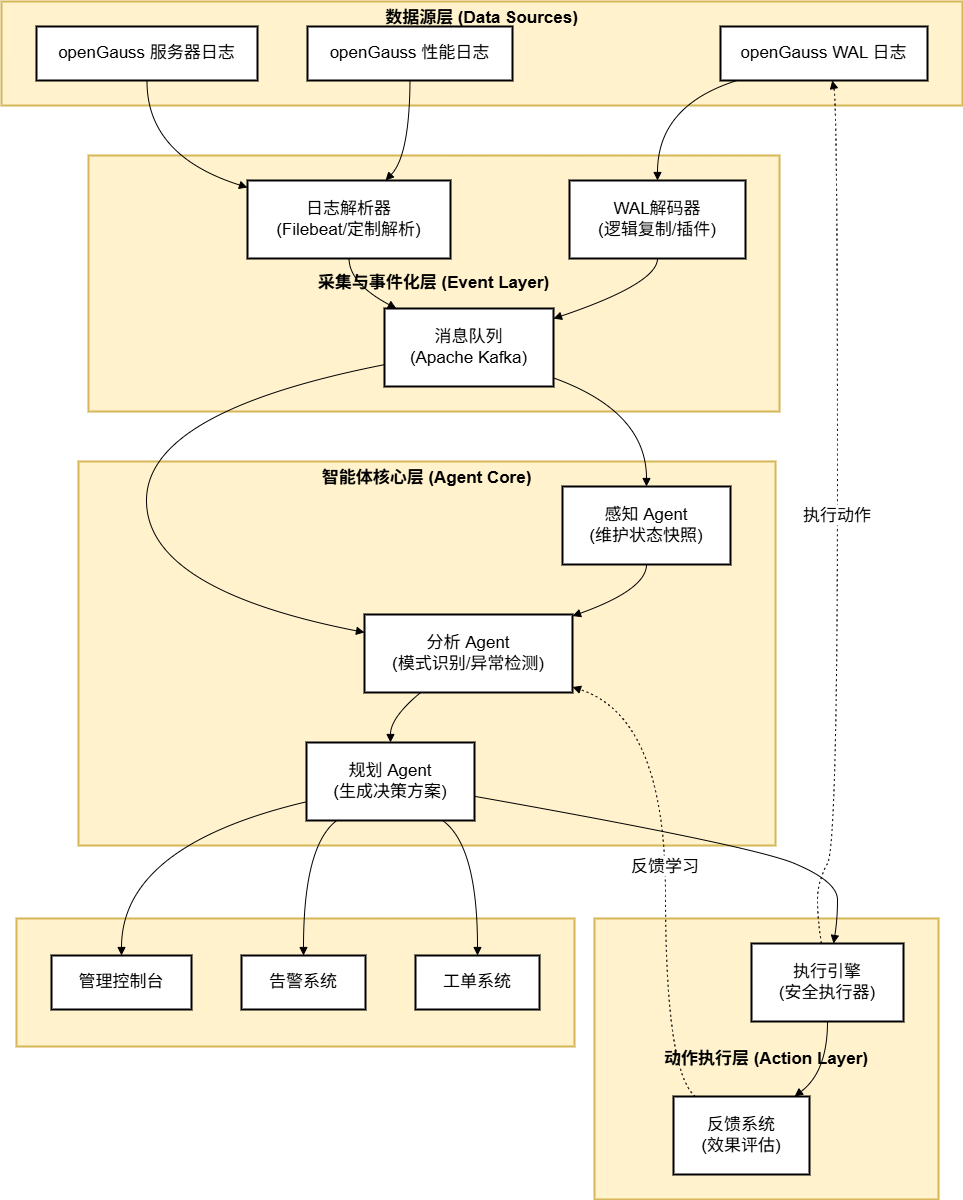

The diagram above was exported from draw.io. Its source (the exported page's mxGraphModel, read from the mxfile embedded in the PNG):
<mxGraphModel dx="645" dy="562" grid="1" gridSize="10" guides="1" tooltips="1" connect="1" arrows="1" fold="1" page="1" pageScale="1" pageWidth="827" pageHeight="1169" background="#ffffff" math="0" shadow="0">
  <root>
    <mxCell id="0" />
    <mxCell id="1" parent="0" />
    <mxCell id="H5Zbo4dPJBt_osi8jcze-1" value="外部系统" style="whiteSpace=wrap;strokeWidth=2;fontSize=17;fillColor=#fff2cc;strokeColor=#d6b656;" parent="1" vertex="1">
      <mxGeometry x="35" y="937" width="558" height="128" as="geometry" />
    </mxCell>
    <mxCell id="H5Zbo4dPJBt_osi8jcze-2" value="动作执行层 (Action Layer)" style="whiteSpace=wrap;strokeWidth=2;fontSize=17;fontStyle=1;fillColor=#fff2cc;strokeColor=#d6b656;" parent="1" vertex="1">
      <mxGeometry x="613" y="937" width="344" height="281" as="geometry" />
    </mxCell>
    <mxCell id="H5Zbo4dPJBt_osi8jcze-3" value="智能体核心层 (Agent Core)" style="whiteSpace=wrap;strokeWidth=2;fontSize=17;verticalAlign=top;fontStyle=1;fillColor=#fff2cc;strokeColor=#d6b656;" parent="1" vertex="1">
      <mxGeometry x="97" y="480" width="697" height="384" as="geometry" />
    </mxCell>
    <mxCell id="H5Zbo4dPJBt_osi8jcze-4" value="采集与事件化层 (Event Layer)" style="whiteSpace=wrap;strokeWidth=2;fontSize=17;verticalAlign=middle;fontStyle=1;fillColor=#fff2cc;strokeColor=#d6b656;" parent="1" vertex="1">
      <mxGeometry x="107" y="174" width="691" height="256" as="geometry" />
    </mxCell>
    <mxCell id="H5Zbo4dPJBt_osi8jcze-5" value="数据源层 (Data Sources)" style="whiteSpace=wrap;strokeWidth=2;fontSize=17;verticalAlign=top;fontStyle=1;fillColor=#fff2cc;strokeColor=#d6b656;" parent="1" vertex="1">
      <mxGeometry x="20" y="20" width="961" height="104" as="geometry" />
    </mxCell>
    <mxCell id="H5Zbo4dPJBt_osi8jcze-6" value="openGauss WAL 日志" style="whiteSpace=wrap;strokeWidth=2;fontSize=17;" parent="1" vertex="1">
      <mxGeometry x="739" y="45" width="207" height="54" as="geometry" />
    </mxCell>
    <mxCell id="H5Zbo4dPJBt_osi8jcze-7" value="openGauss 性能日志" style="whiteSpace=wrap;strokeWidth=2;fontSize=17;" parent="1" vertex="1">
      <mxGeometry x="326" y="45" width="205" height="54" as="geometry" />
    </mxCell>
    <mxCell id="H5Zbo4dPJBt_osi8jcze-8" value="openGauss 服务器日志" style="whiteSpace=wrap;strokeWidth=2;fontSize=17;" parent="1" vertex="1">
      <mxGeometry x="55" y="45" width="221" height="54" as="geometry" />
    </mxCell>
    <mxCell id="H5Zbo4dPJBt_osi8jcze-9" value="WAL解码器&#10;(逻辑复制/插件)" style="whiteSpace=wrap;strokeWidth=2;fontSize=17;" parent="1" vertex="1">
      <mxGeometry x="588" y="199" width="176" height="78" as="geometry" />
    </mxCell>
    <mxCell id="H5Zbo4dPJBt_osi8jcze-10" value="日志解析器&#10;(Filebeat/定制解析)" style="whiteSpace=wrap;strokeWidth=2;fontSize=17;" parent="1" vertex="1">
      <mxGeometry x="266" y="199" width="203" height="78" as="geometry" />
    </mxCell>
    <mxCell id="H5Zbo4dPJBt_osi8jcze-11" value="消息队列&#10;(Apache Kafka)" style="whiteSpace=wrap;strokeWidth=2;fontSize=17;" parent="1" vertex="1">
      <mxGeometry x="403" y="327" width="169" height="78" as="geometry" />
    </mxCell>
    <mxCell id="H5Zbo4dPJBt_osi8jcze-12" value="感知 Agent&#10;(维护状态快照)" style="whiteSpace=wrap;strokeWidth=2;fontSize=17;" parent="1" vertex="1">
      <mxGeometry x="581" y="505" width="168" height="78" as="geometry" />
    </mxCell>
    <mxCell id="H5Zbo4dPJBt_osi8jcze-13" value="分析 Agent&#10;(模式识别/异常检测)" style="whiteSpace=wrap;strokeWidth=2;fontSize=17;" parent="1" vertex="1">
      <mxGeometry x="383" y="633" width="208" height="78" as="geometry" />
    </mxCell>
    <mxCell id="H5Zbo4dPJBt_osi8jcze-14" value="规划 Agent&#10;(生成决策方案)" style="whiteSpace=wrap;strokeWidth=2;fontSize=17;" parent="1" vertex="1">
      <mxGeometry x="325" y="761" width="168" height="78" as="geometry" />
    </mxCell>
    <mxCell id="H5Zbo4dPJBt_osi8jcze-15" value="执行引擎&#10;(安全执行器)" style="whiteSpace=wrap;strokeWidth=2;fontSize=17;" parent="1" vertex="1">
      <mxGeometry x="770" y="962" width="152" height="78" as="geometry" />
    </mxCell>
    <mxCell id="H5Zbo4dPJBt_osi8jcze-16" value="反馈系统&#10;(效果评估)" style="whiteSpace=wrap;strokeWidth=2;fontSize=17;" parent="1" vertex="1">
      <mxGeometry x="692" y="1115" width="136" height="78" as="geometry" />
    </mxCell>
    <mxCell id="H5Zbo4dPJBt_osi8jcze-17" value="管理控制台" style="whiteSpace=wrap;strokeWidth=2;fontSize=17;" parent="1" vertex="1">
      <mxGeometry x="70" y="974" width="140" height="54" as="geometry" />
    </mxCell>
    <mxCell id="H5Zbo4dPJBt_osi8jcze-18" value="告警系统" style="whiteSpace=wrap;strokeWidth=2;fontSize=17;" parent="1" vertex="1">
      <mxGeometry x="260" y="974" width="124" height="54" as="geometry" />
    </mxCell>
    <mxCell id="H5Zbo4dPJBt_osi8jcze-19" value="工单系统" style="whiteSpace=wrap;strokeWidth=2;fontSize=17;" parent="1" vertex="1">
      <mxGeometry x="434" y="974" width="124" height="54" as="geometry" />
    </mxCell>
    <mxCell id="H5Zbo4dPJBt_osi8jcze-20" value="" style="curved=1;startArrow=none;endArrow=block;exitX=0.5;exitY=1;entryX=1;entryY=0.02;rounded=0;fontSize=17;" parent="1" source="H5Zbo4dPJBt_osi8jcze-12" target="H5Zbo4dPJBt_osi8jcze-13" edge="1">
      <mxGeometry relative="1" as="geometry">
        <Array as="points">
          <mxPoint x="665" y="608" />
        </Array>
      </mxGeometry>
    </mxCell>
    <mxCell id="H5Zbo4dPJBt_osi8jcze-21" value="" style="curved=1;startArrow=none;endArrow=block;exitX=0.27;exitY=1;entryX=0.5;entryY=0;rounded=0;fontSize=17;" parent="1" source="H5Zbo4dPJBt_osi8jcze-13" target="H5Zbo4dPJBt_osi8jcze-14" edge="1">
      <mxGeometry relative="1" as="geometry">
        <Array as="points">
          <mxPoint x="409" y="736" />
        </Array>
      </mxGeometry>
    </mxCell>
    <mxCell id="H5Zbo4dPJBt_osi8jcze-22" value="" style="curved=1;startArrow=none;endArrow=block;exitX=0.5;exitY=1;entryX=0.89;entryY=0;rounded=0;fontSize=17;" parent="1" source="H5Zbo4dPJBt_osi8jcze-15" target="H5Zbo4dPJBt_osi8jcze-16" edge="1">
      <mxGeometry relative="1" as="geometry">
        <Array as="points">
          <mxPoint x="846" y="1090" />
        </Array>
      </mxGeometry>
    </mxCell>
    <mxCell id="H5Zbo4dPJBt_osi8jcze-23" value="" style="curved=1;startArrow=none;endArrow=block;exitX=0.08;exitY=1;entryX=0.5;entryY=0;rounded=0;fontSize=17;" parent="1" source="H5Zbo4dPJBt_osi8jcze-6" target="H5Zbo4dPJBt_osi8jcze-9" edge="1">
      <mxGeometry relative="1" as="geometry">
        <Array as="points">
          <mxPoint x="676" y="124" />
        </Array>
      </mxGeometry>
    </mxCell>
    <mxCell id="H5Zbo4dPJBt_osi8jcze-24" value="" style="curved=1;startArrow=none;endArrow=block;exitX=0.5;exitY=1;entryX=0.68;entryY=0;rounded=0;fontSize=17;" parent="1" source="H5Zbo4dPJBt_osi8jcze-7" target="H5Zbo4dPJBt_osi8jcze-10" edge="1">
      <mxGeometry relative="1" as="geometry">
        <Array as="points">
          <mxPoint x="428" y="174" />
        </Array>
      </mxGeometry>
    </mxCell>
    <mxCell id="H5Zbo4dPJBt_osi8jcze-25" value="" style="curved=1;startArrow=none;endArrow=block;exitX=0.5;exitY=1;entryX=0;entryY=0.09;rounded=0;fontSize=17;" parent="1" source="H5Zbo4dPJBt_osi8jcze-8" target="H5Zbo4dPJBt_osi8jcze-10" edge="1">
      <mxGeometry relative="1" as="geometry">
        <Array as="points">
          <mxPoint x="165" y="174" />
        </Array>
      </mxGeometry>
    </mxCell>
    <mxCell id="H5Zbo4dPJBt_osi8jcze-26" value="" style="curved=1;startArrow=none;endArrow=block;exitX=0.5;exitY=1;entryX=1;entryY=0.13;rounded=0;fontSize=17;" parent="1" source="H5Zbo4dPJBt_osi8jcze-9" target="H5Zbo4dPJBt_osi8jcze-11" edge="1">
      <mxGeometry relative="1" as="geometry">
        <Array as="points">
          <mxPoint x="676" y="302" />
        </Array>
      </mxGeometry>
    </mxCell>
    <mxCell id="H5Zbo4dPJBt_osi8jcze-27" value="" style="curved=1;startArrow=none;endArrow=block;exitX=0.5;exitY=1;entryX=0.07;entryY=0;rounded=0;fontSize=17;" parent="1" source="H5Zbo4dPJBt_osi8jcze-10" target="H5Zbo4dPJBt_osi8jcze-11" edge="1">
      <mxGeometry relative="1" as="geometry">
        <Array as="points">
          <mxPoint x="368" y="302" />
        </Array>
      </mxGeometry>
    </mxCell>
    <mxCell id="H5Zbo4dPJBt_osi8jcze-28" value="" style="curved=1;startArrow=none;endArrow=block;exitX=1;exitY=0.89;entryX=0.5;entryY=0;rounded=0;fontSize=17;" parent="1" source="H5Zbo4dPJBt_osi8jcze-11" target="H5Zbo4dPJBt_osi8jcze-12" edge="1">
      <mxGeometry relative="1" as="geometry">
        <Array as="points">
          <mxPoint x="665" y="430" />
        </Array>
      </mxGeometry>
    </mxCell>
    <mxCell id="H5Zbo4dPJBt_osi8jcze-29" value="" style="curved=1;startArrow=none;endArrow=block;exitX=0;exitY=0.72;entryX=0;entryY=0.23;rounded=0;fontSize=17;" parent="1" source="H5Zbo4dPJBt_osi8jcze-11" target="H5Zbo4dPJBt_osi8jcze-13" edge="1">
      <mxGeometry relative="1" as="geometry">
        <Array as="points">
          <mxPoint x="165" y="430" />
          <mxPoint x="165" y="608" />
        </Array>
      </mxGeometry>
    </mxCell>
    <mxCell id="H5Zbo4dPJBt_osi8jcze-30" value="" style="curved=1;startArrow=none;endArrow=block;exitX=1;exitY=0.69;entryX=0.54;entryY=0;rounded=0;fontSize=17;" parent="1" source="H5Zbo4dPJBt_osi8jcze-14" target="H5Zbo4dPJBt_osi8jcze-15" edge="1">
      <mxGeometry relative="1" as="geometry">
        <Array as="points">
          <mxPoint x="770" y="864" />
          <mxPoint x="856" y="900" />
          <mxPoint x="856" y="937" />
        </Array>
      </mxGeometry>
    </mxCell>
    <mxCell id="H5Zbo4dPJBt_osi8jcze-31" value="执行动作" style="curved=1;dashed=1;dashPattern=2 3;startArrow=none;endArrow=block;exitX=0.46;exitY=0;entryX=0.54;entryY=1;rounded=0;fontSize=17;" parent="1" source="H5Zbo4dPJBt_osi8jcze-15" target="H5Zbo4dPJBt_osi8jcze-6" edge="1">
      <mxGeometry relative="1" as="geometry">
        <Array as="points">
          <mxPoint x="836" y="937" />
          <mxPoint x="836" y="900" />
          <mxPoint x="856" y="864" />
          <mxPoint x="856" y="124" />
        </Array>
      </mxGeometry>
    </mxCell>
    <mxCell id="H5Zbo4dPJBt_osi8jcze-32" value="反馈学习" style="curved=1;dashed=1;dashPattern=2 3;startArrow=none;endArrow=block;exitX=0.16;exitY=0;entryX=1;entryY=0.93;rounded=0;fontSize=17;" parent="1" source="H5Zbo4dPJBt_osi8jcze-16" target="H5Zbo4dPJBt_osi8jcze-13" edge="1">
      <mxGeometry relative="1" as="geometry">
        <Array as="points">
          <mxPoint x="684" y="1090" />
          <mxPoint x="684" y="736" />
        </Array>
      </mxGeometry>
    </mxCell>
    <mxCell id="H5Zbo4dPJBt_osi8jcze-33" value="" style="curved=1;startArrow=none;endArrow=block;exitX=0;exitY=0.76;entryX=0.5;entryY=-0.01;rounded=0;fontSize=17;" parent="1" source="H5Zbo4dPJBt_osi8jcze-14" target="H5Zbo4dPJBt_osi8jcze-17" edge="1">
      <mxGeometry relative="1" as="geometry">
        <Array as="points">
          <mxPoint x="140" y="864" />
        </Array>
      </mxGeometry>
    </mxCell>
    <mxCell id="H5Zbo4dPJBt_osi8jcze-34" value="" style="curved=1;startArrow=none;endArrow=block;exitX=0.18;exitY=1;entryX=0.5;entryY=-0.01;rounded=0;fontSize=17;" parent="1" source="H5Zbo4dPJBt_osi8jcze-14" target="H5Zbo4dPJBt_osi8jcze-18" edge="1">
      <mxGeometry relative="1" as="geometry">
        <Array as="points">
          <mxPoint x="322" y="864" />
        </Array>
      </mxGeometry>
    </mxCell>
    <mxCell id="H5Zbo4dPJBt_osi8jcze-35" value="" style="curved=1;startArrow=none;endArrow=block;exitX=0.81;exitY=1;entryX=0.5;entryY=-0.01;rounded=0;fontSize=17;" parent="1" source="H5Zbo4dPJBt_osi8jcze-14" target="H5Zbo4dPJBt_osi8jcze-19" edge="1">
      <mxGeometry relative="1" as="geometry">
        <Array as="points">
          <mxPoint x="496" y="864" />
        </Array>
      </mxGeometry>
    </mxCell>
  </root>
</mxGraphModel>